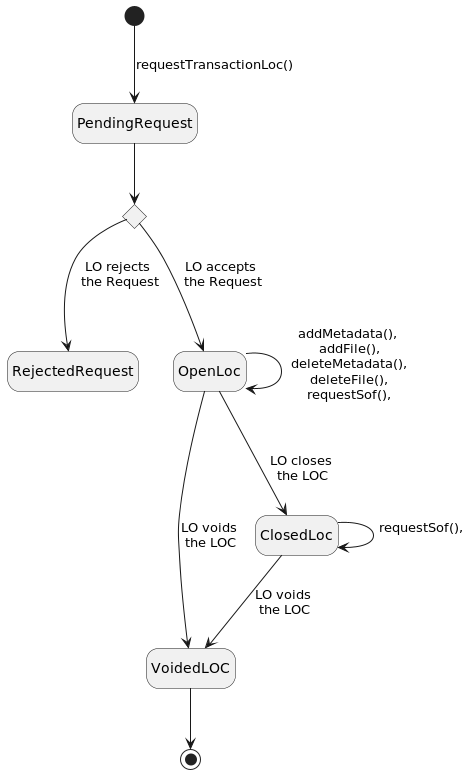

The diagram above was rendered by PlantUML. Its source (embedded in the PNG):
@startuml
hide empty description
state "Decision" as decision <<choice>>
[*] --> PendingRequest: requestTransactionLoc()
PendingRequest --> decision
decision --> RejectedRequest: LO rejects\n the Request
decision --> OpenLoc: LO accepts\n the Request
OpenLoc --> VoidedLOC: LO voids\n the LOC
OpenLoc --> ClosedLoc: LO closes\n the LOC
ClosedLoc --> VoidedLOC: LO voids\n the LOC
VoidedLOC --> [*]
OpenLoc --> OpenLoc: addMetadata(),\n addFile(),\n deleteMetadata(),\n deleteFile(),\n requestSof(),\n
ClosedLoc --> ClosedLoc: requestSof(),\n
@enduml